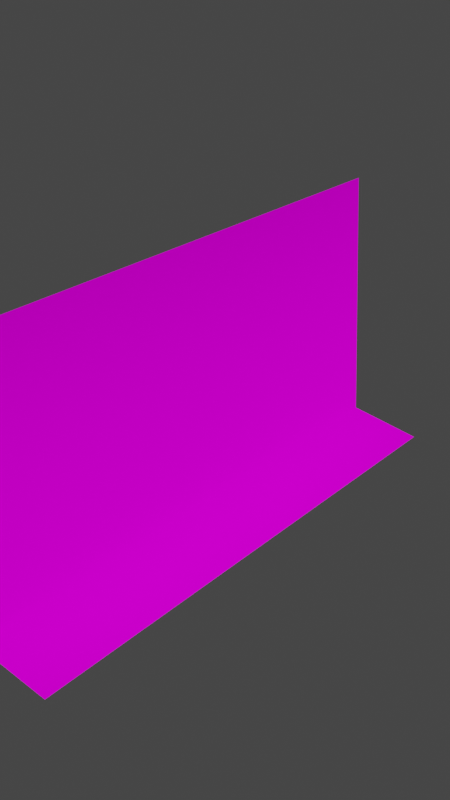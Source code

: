 # Source: untitled.blend  (saved by Blender 2.93.21; exported with 4.5.12 LTS)
import bpy
from mathutils import Matrix  # noqa: F401  (used for matrix-valued properties, if any)

bpy.ops.wm.read_factory_settings(use_empty=True)
scene = bpy.context.scene
scene.name = 'Scene'

# ---- collections
col_collection = bpy.data.collections.new('Collection'); scene.collection.children.link(col_collection)

# ---- images (referenced by path relative to the original .blend; pixels are not part of the script)
import os
ASSET_DIR = os.environ.get("B2B_ASSET_DIR", "")  # directory of the original .blend (textures are referenced by path, not embedded)
HERE = os.path.dirname(os.path.abspath(__file__))  # packed textures are extracted next to this script under _unpacked/

def load_image(name, relpath, width, height, colorspace="sRGB"):
    """Load a texture the original file referenced (path relative to the .blend, or extracted next to this script)."""
    p = next((c for c in (os.path.join(HERE, relpath), os.path.join(ASSET_DIR, relpath)) if relpath and os.path.exists(c)), "")
    if p:
        img = bpy.data.images.load(p, check_existing=True)
        img.name = name
    else:  # same state as the original file: an image datablock whose file is absent (Cycles renders it pink)
        img = bpy.data.images.new(name, width, height)
        img.source = "FILE"
        img.filepath = "//" + (relpath or name)
    img.colorspace_settings.name = colorspace
    return img
img_untitled_png_001 = load_image('untitled.png.001', 'untitled.png', 1024, 1024, 'sRGB')

# ---- materials (node trees are filled in below, after node groups)
mat_material = bpy.data.materials.new('Material')
mat_material.alpha_threshold = 0.0
mat_material.use_transparent_shadow = False
mat_material.line_color = (0.0, 0.0, 0.0, 1.0)

# ---- material node trees
mat_material.use_nodes = True; mat_material.node_tree.nodes.clear()
_N = mat_material.node_tree.nodes; _L = mat_material.node_tree.links
n0 = _N.new('ShaderNodeOutputMaterial'); n0.name = 'Material Output'; n0.location = (300, 300)
n1 = _N.new('ShaderNodeBsdfPrincipled'); n1.name = 'Principled BSDF'; n1.location = (10, 300)
n1.distribution = 'GGX'
n1.subsurface_method = 'BURLEY'
n1.inputs[2].default_value = 0.4
n1.inputs[3].default_value = 1.45
n1.inputs[13].default_value = 0.0
n1.inputs[27].default_value = (0.0, 0.0, 0.0, 1.0)
n1.inputs[28].default_value = 1.0
n2 = _N.new('ShaderNodeGamma'); n2.name = 'Gamma'; n2.location = (-280, 280)
n3 = _N.new('ShaderNodeTexImage'); n3.name = 'Image Texture'; n3.location = (-570, 260)
n3.image = img_untitled_png_001
_L.new(n1.outputs[0], n0.inputs[0])
_L.new(n2.outputs[0], n1.inputs[0])
_L.new(n3.outputs[0], n2.inputs[0])
n0.is_active_output = True

# ---- world
world_world = bpy.data.worlds.new('World'); scene.world = world_world
world_world.use_nodes = True; world_world.node_tree.nodes.clear()
_N = world_world.node_tree.nodes; _L = world_world.node_tree.links
n0 = _N.new('ShaderNodeOutputWorld'); n0.name = 'World Output'; n0.location = (300, 300)
n1 = _N.new('ShaderNodeBackground'); n1.name = 'Background'; n1.location = (10, 300)
n1.inputs[0].default_value = (0.05088, 0.05088, 0.05088, 1.0)
_L.new(n1.outputs[0], n0.inputs[0])
n0.is_active_output = True
world_world.color = (0.05088, 0.05088, 0.05088)
world_world.use_sun_shadow = False
world_world.sun_shadow_jitter_overblur = 0.0

# ---- meshes
me_plane = bpy.data.meshes.new('Plane')
me_plane.from_pydata([(-1.0, -1.036, 0.0), (1.0, -1.036, 0.0), (-1.0, 3.064, 0.0), (1.0, 3.064, 0.0), (1.111, -1.036, 0.5803), (1.111, 3.064, 0.5803)], [], [(0, 1, 3, 2), (3, 1, 4, 5)])
me_plane.polygons.foreach_set('use_smooth', [True] * 2)
_uv = me_plane.uv_layers.new(name='UVMap')
_uv.uv.foreach_set('vector', [0.02976, 0.9948, 0.02976, 0.00522, 0.9736, 0.00522, 0.9736, 0.9948, 0.9719, 0.00522, 0.02809, 0.00522, 0.02809, 0.00522, 0.9719, 0.00522])
me_plane.materials.append(mat_material)
me_plane.use_remesh_fix_poles = True
me_plane.use_remesh_preserve_attributes = False
me_plane.update()

# ---- objects
ob_arka_plan = bpy.data.objects.new('ARKA PLAN', me_plane)

# ---- transforms, parenting, visibility, modifiers, constraints
ob_arka_plan.location = (-19.6, -1.288e-07, 84.83)
ob_arka_plan.rotation_euler = (0.0, 1.52, 0.0)
ob_arka_plan.scale = (78.09, 78.09, 78.09)

# ---- collection membership
col_collection.objects.link(ob_arka_plan)

# ---- scene / render settings (as saved in the file)
scene.frame_start = 1; scene.frame_end = 250; scene.frame_set(1)
scene.render.engine = 'BLENDER_EEVEE_NEXT'
scene.render.resolution_x = 1080
scene.render.resolution_y = 1920
scene.cycles.use_denoising = False
scene.cycles.samples = 128
scene.cycles.sampling_pattern = 'TABULATED_SOBOL'
scene.cycles.use_adaptive_sampling = False
scene.cycles.use_light_tree = False
scene.view_settings.view_transform = 'Filmic'
bpy.context.view_layer.update()

# ---- added for rendering (the .blend has no active camera and no usable light): camera, sun
cam_auto = bpy.data.cameras.new('AutoCamera')
cam_auto.lens = 50.0
cam_auto.sensor_width = 36.0
cam_auto.clip_end = 5927.08
ob_auto_camera = bpy.data.objects.new('AutoCamera', cam_auto)
scene.collection.objects.link(ob_auto_camera)
ob_auto_camera.location = (340.975, -326.082, 351.84)
ob_auto_camera.rotation_euler = (1.09748, -7.21219e-08, 0.694738)
scene.camera = ob_auto_camera
light_auto_sun = bpy.data.lights.new('AutoSun', 'SUN')
light_auto_sun.energy = 3.0
light_auto_sun.angle = 0.0523599
ob_auto_sun = bpy.data.objects.new('AutoSun', light_auto_sun)
scene.collection.objects.link(ob_auto_sun)
ob_auto_sun.rotation_euler = (0.872665, 0.174533, 0.523599)
bpy.context.view_layer.update()
